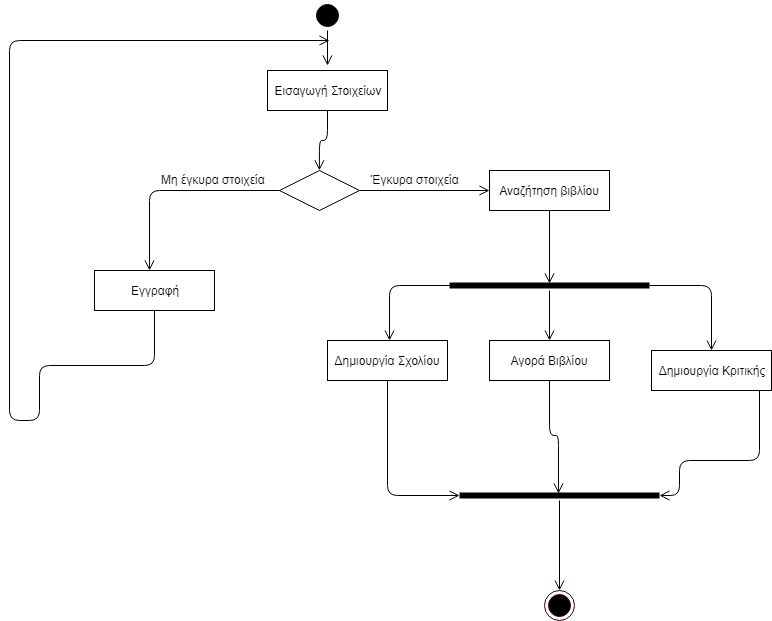

The diagram above was exported from draw.io. Its source (the exported page's mxGraphModel, read from the mxfile embedded in the PNG):
<mxGraphModel dx="1394" dy="1847" grid="1" gridSize="10" guides="1" tooltips="1" connect="1" arrows="1" fold="1" page="1" pageScale="1" pageWidth="850" pageHeight="1100" background="#ffffff" math="0" shadow="0">
  <root>
    <mxCell id="0" />
    <mxCell id="1" parent="0" />
    <mxCell id="kAkIuyMtjGuteDqiAZsu-4" value="" style="ellipse;html=1;shape=startState;fillColor=#000000;strokeColor=#080000;" parent="1" vertex="1">
      <mxGeometry x="483" y="-930" width="30" height="30" as="geometry" />
    </mxCell>
    <mxCell id="kAkIuyMtjGuteDqiAZsu-5" value="" style="edgeStyle=orthogonalEdgeStyle;html=1;verticalAlign=bottom;endArrow=open;endSize=8;" parent="1" source="kAkIuyMtjGuteDqiAZsu-4" edge="1">
      <mxGeometry relative="1" as="geometry">
        <mxPoint x="498" y="-865" as="targetPoint" />
      </mxGeometry>
    </mxCell>
    <mxCell id="kAkIuyMtjGuteDqiAZsu-8" value="Εισαγωγή Στοιχείων" style="rounded=0;whiteSpace=wrap;html=1;arcSize=40;" parent="1" vertex="1">
      <mxGeometry x="438" y="-860" width="120" height="40" as="geometry" />
    </mxCell>
    <mxCell id="kAkIuyMtjGuteDqiAZsu-9" value="" style="edgeStyle=orthogonalEdgeStyle;html=1;verticalAlign=bottom;endArrow=open;endSize=8;entryX=0.5;entryY=0;entryDx=0;entryDy=0;" parent="1" source="kAkIuyMtjGuteDqiAZsu-8" edge="1">
      <mxGeometry relative="1" as="geometry">
        <mxPoint x="489.8571428571429" y="-760.1428571428571" as="targetPoint" />
      </mxGeometry>
    </mxCell>
    <mxCell id="kAkIuyMtjGuteDqiAZsu-12" value="" style="edgeStyle=orthogonalEdgeStyle;html=1;align=left;verticalAlign=top;endArrow=open;endSize=8;" parent="1" edge="1">
      <mxGeometry x="-1" relative="1" as="geometry">
        <mxPoint x="320" y="-660" as="targetPoint" />
        <mxPoint x="450.2857142857142" y="-740.1428571428571" as="sourcePoint" />
        <Array as="points">
          <mxPoint x="320" y="-740" />
        </Array>
      </mxGeometry>
    </mxCell>
    <mxCell id="kAkIuyMtjGuteDqiAZsu-15" value="Έγκυρα στοιχεία" style="text;html=1;resizable=0;points=[];autosize=1;align=left;verticalAlign=top;spacingTop=-4;" parent="1" vertex="1">
      <mxGeometry x="540" y="-760" width="100" height="20" as="geometry" />
    </mxCell>
    <mxCell id="kAkIuyMtjGuteDqiAZsu-16" value="Μη έγκυρα στοιχεία" style="text;html=1;resizable=0;points=[];autosize=1;align=left;verticalAlign=top;spacingTop=-4;" parent="1" vertex="1">
      <mxGeometry x="330" y="-760" width="120" height="20" as="geometry" />
    </mxCell>
    <mxCell id="kAkIuyMtjGuteDqiAZsu-17" value="Εγγραφή" style="rounded=0;whiteSpace=wrap;html=1;arcSize=40;" parent="1" vertex="1">
      <mxGeometry x="265" y="-660" width="120" height="40" as="geometry" />
    </mxCell>
    <mxCell id="kAkIuyMtjGuteDqiAZsu-18" value="" style="edgeStyle=orthogonalEdgeStyle;html=1;verticalAlign=bottom;endArrow=open;endSize=8;" parent="1" source="kAkIuyMtjGuteDqiAZsu-17" edge="1">
      <mxGeometry relative="1" as="geometry">
        <mxPoint x="500" y="-890" as="targetPoint" />
        <Array as="points">
          <mxPoint x="325" y="-565" />
          <mxPoint x="210" y="-565" />
          <mxPoint x="210" y="-510" />
          <mxPoint x="180" y="-510" />
          <mxPoint x="180" y="-890" />
        </Array>
      </mxGeometry>
    </mxCell>
    <mxCell id="kAkIuyMtjGuteDqiAZsu-19" value="Αναζήτηση βιβλίου" style="rounded=0;whiteSpace=wrap;html=1;arcSize=40;" parent="1" vertex="1">
      <mxGeometry x="660" y="-760" width="120" height="40" as="geometry" />
    </mxCell>
    <mxCell id="kAkIuyMtjGuteDqiAZsu-20" value="" style="edgeStyle=orthogonalEdgeStyle;html=1;verticalAlign=bottom;endArrow=open;endSize=8;entryX=0.499;entryY=0.328;entryDx=0;entryDy=0;entryPerimeter=0;" parent="1" source="kAkIuyMtjGuteDqiAZsu-19" target="kAkIuyMtjGuteDqiAZsu-34" edge="1">
      <mxGeometry relative="1" as="geometry">
        <mxPoint x="750" y="-660" as="targetPoint" />
      </mxGeometry>
    </mxCell>
    <mxCell id="kAkIuyMtjGuteDqiAZsu-21" value="" style="rhombus;whiteSpace=wrap;html=1;" parent="1" vertex="1">
      <mxGeometry x="450" y="-760" width="80" height="40" as="geometry" />
    </mxCell>
    <mxCell id="kAkIuyMtjGuteDqiAZsu-22" value="" style="edgeStyle=orthogonalEdgeStyle;html=1;align=left;verticalAlign=bottom;endArrow=open;endSize=8;entryX=0;entryY=0.5;entryDx=0;entryDy=0;" parent="1" source="kAkIuyMtjGuteDqiAZsu-21" target="kAkIuyMtjGuteDqiAZsu-19" edge="1">
      <mxGeometry x="-1" relative="1" as="geometry">
        <mxPoint x="670" y="-670" as="targetPoint" />
      </mxGeometry>
    </mxCell>
    <mxCell id="kAkIuyMtjGuteDqiAZsu-28" value="Αγορά Βιβλίου" style="rounded=0;whiteSpace=wrap;html=1;arcSize=40;" parent="1" vertex="1">
      <mxGeometry x="660" y="-590" width="120" height="40" as="geometry" />
    </mxCell>
    <mxCell id="kAkIuyMtjGuteDqiAZsu-29" value="" style="edgeStyle=orthogonalEdgeStyle;html=1;verticalAlign=bottom;endArrow=open;endSize=8;entryX=0.497;entryY=0.293;entryDx=0;entryDy=0;entryPerimeter=0;" parent="1" source="kAkIuyMtjGuteDqiAZsu-28" target="kAkIuyMtjGuteDqiAZsu-39" edge="1">
      <mxGeometry relative="1" as="geometry">
        <mxPoint x="749" y="-490" as="targetPoint" />
        <Array as="points" />
      </mxGeometry>
    </mxCell>
    <mxCell id="kAkIuyMtjGuteDqiAZsu-30" value="Δημιουργία Κριτικής" style="rounded=0;whiteSpace=wrap;html=1;arcSize=40;" parent="1" vertex="1">
      <mxGeometry x="822" y="-580" width="120" height="40" as="geometry" />
    </mxCell>
    <mxCell id="kAkIuyMtjGuteDqiAZsu-31" value="" style="edgeStyle=orthogonalEdgeStyle;html=1;verticalAlign=bottom;endArrow=open;endSize=8;entryX=1;entryY=0.5;entryDx=0;entryDy=0;entryPerimeter=0;" parent="1" source="kAkIuyMtjGuteDqiAZsu-30" target="kAkIuyMtjGuteDqiAZsu-39" edge="1">
      <mxGeometry relative="1" as="geometry">
        <mxPoint x="930" y="-440" as="targetPoint" />
        <Array as="points">
          <mxPoint x="930" y="-470" />
          <mxPoint x="850" y="-470" />
        </Array>
      </mxGeometry>
    </mxCell>
    <mxCell id="kAkIuyMtjGuteDqiAZsu-32" value="Δημιουργία Σχολίου" style="rounded=0;whiteSpace=wrap;html=1;arcSize=40;" parent="1" vertex="1">
      <mxGeometry x="498" y="-590" width="120" height="40" as="geometry" />
    </mxCell>
    <mxCell id="kAkIuyMtjGuteDqiAZsu-33" value="" style="edgeStyle=orthogonalEdgeStyle;html=1;verticalAlign=bottom;endArrow=open;endSize=8;startSize=6;jumpSize=6;entryX=0;entryY=0.5;entryDx=0;entryDy=0;entryPerimeter=0;" parent="1" source="kAkIuyMtjGuteDqiAZsu-32" target="kAkIuyMtjGuteDqiAZsu-39" edge="1">
      <mxGeometry relative="1" as="geometry">
        <mxPoint x="558" y="-480" as="targetPoint" />
        <Array as="points">
          <mxPoint x="558" y="-435" />
        </Array>
      </mxGeometry>
    </mxCell>
    <mxCell id="kAkIuyMtjGuteDqiAZsu-34" value="" style="shape=line;html=1;strokeWidth=6;" parent="1" vertex="1">
      <mxGeometry x="620" y="-650" width="200" height="10" as="geometry" />
    </mxCell>
    <mxCell id="kAkIuyMtjGuteDqiAZsu-35" value="" style="edgeStyle=orthogonalEdgeStyle;html=1;verticalAlign=bottom;endArrow=open;endSize=8;" parent="1" source="kAkIuyMtjGuteDqiAZsu-34" edge="1">
      <mxGeometry relative="1" as="geometry">
        <mxPoint x="720" y="-590" as="targetPoint" />
      </mxGeometry>
    </mxCell>
    <mxCell id="kAkIuyMtjGuteDqiAZsu-36" value="" style="edgeStyle=orthogonalEdgeStyle;html=1;verticalAlign=bottom;endArrow=open;endSize=8;exitX=0;exitY=0.5;exitDx=0;exitDy=0;exitPerimeter=0;" parent="1" source="kAkIuyMtjGuteDqiAZsu-34" edge="1">
      <mxGeometry relative="1" as="geometry">
        <mxPoint x="560" y="-590" as="targetPoint" />
        <mxPoint x="580" y="-640" as="sourcePoint" />
        <Array as="points">
          <mxPoint x="560" y="-645" />
          <mxPoint x="560" y="-590" />
        </Array>
      </mxGeometry>
    </mxCell>
    <mxCell id="kAkIuyMtjGuteDqiAZsu-37" value="" style="edgeStyle=orthogonalEdgeStyle;html=1;verticalAlign=bottom;endArrow=open;endSize=8;exitX=1;exitY=0.5;exitDx=0;exitDy=0;exitPerimeter=0;entryX=0.5;entryY=0;entryDx=0;entryDy=0;" parent="1" source="kAkIuyMtjGuteDqiAZsu-34" target="kAkIuyMtjGuteDqiAZsu-30" edge="1">
      <mxGeometry relative="1" as="geometry">
        <mxPoint x="940" y="-580" as="targetPoint" />
        <mxPoint x="910" y="-620" as="sourcePoint" />
        <Array as="points">
          <mxPoint x="882" y="-645" />
        </Array>
      </mxGeometry>
    </mxCell>
    <mxCell id="kAkIuyMtjGuteDqiAZsu-38" value="" style="ellipse;html=1;shape=endState;fillColor=#000000;strokeColor=#3D0000;" parent="1" vertex="1">
      <mxGeometry x="715" y="-340" width="30" height="30" as="geometry" />
    </mxCell>
    <mxCell id="kAkIuyMtjGuteDqiAZsu-39" value="" style="shape=line;html=1;strokeWidth=6;" parent="1" vertex="1">
      <mxGeometry x="630" y="-440" width="200" height="10" as="geometry" />
    </mxCell>
    <mxCell id="kAkIuyMtjGuteDqiAZsu-40" value="" style="edgeStyle=orthogonalEdgeStyle;html=1;verticalAlign=bottom;endArrow=open;endSize=8;entryX=0.5;entryY=0;entryDx=0;entryDy=0;" parent="1" source="kAkIuyMtjGuteDqiAZsu-39" target="kAkIuyMtjGuteDqiAZsu-38" edge="1">
      <mxGeometry relative="1" as="geometry">
        <mxPoint x="750" y="-360" as="targetPoint" />
      </mxGeometry>
    </mxCell>
  </root>
</mxGraphModel>